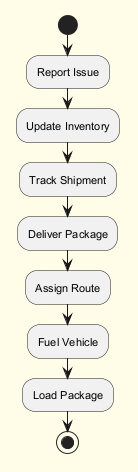

The diagram above was rendered by PlantUML. Its source (embedded in the PNG):
@startuml
skinparam backgroundColor #FFFDE7
skinparam classBackgroundColor #FFF9C4
skinparam classBorderColor #F57F17
skinparam defaultFontSize 11
start
:Report Issue;
:Update Inventory;
:Track Shipment;
:Deliver Package;
:Assign Route;
:Fuel Vehicle;
:Load Package;
stop
@enduml